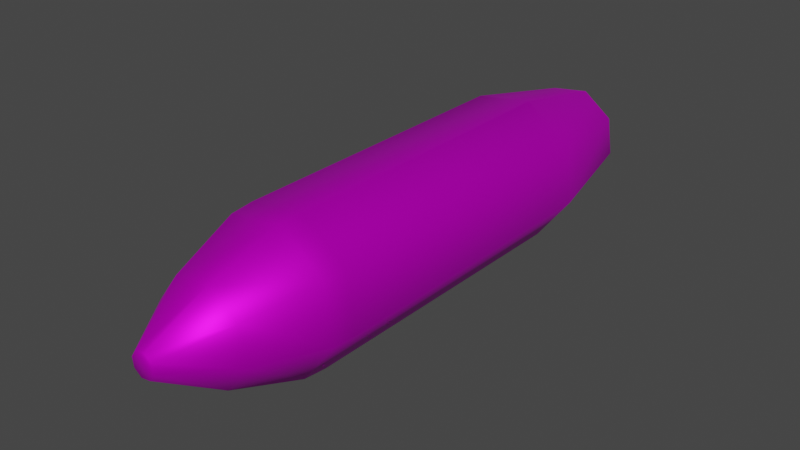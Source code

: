 # Source: w_SMG1Grenade.blend  (saved by Blender 3.6.11; exported with 4.5.12 LTS)
import bpy
from mathutils import Matrix  # noqa: F401  (used for matrix-valued properties, if any)

bpy.ops.wm.read_factory_settings(use_empty=True)
scene = bpy.context.scene
scene.name = 'ar2_grenade_reference'

# ---- images (referenced by path relative to the original .blend; pixels are not part of the script)
import os
ASSET_DIR = os.environ.get("B2B_ASSET_DIR", "")  # directory of the original .blend (textures are referenced by path, not embedded)
HERE = os.path.dirname(os.path.abspath(__file__))  # packed textures are extracted next to this script under _unpacked/

def load_image(name, relpath, width, height, colorspace="sRGB"):
    """Load a texture the original file referenced (path relative to the .blend, or extracted next to this script)."""
    p = next((c for c in (os.path.join(HERE, relpath), os.path.join(ASSET_DIR, relpath)) if relpath and os.path.exists(c)), "")
    if p:
        img = bpy.data.images.load(p, check_existing=True)
        img.name = name
    else:  # same state as the original file: an image datablock whose file is absent (Cycles renders it pink)
        img = bpy.data.images.new(name, width, height)
        img.source = "FILE"
        img.filepath = "//" + (relpath or name)
    img.colorspace_settings.name = colorspace
    return img
img_grenade2_png = load_image('Grenade2.png', 'Grenade2.png', 1024, 1024, 'sRGB')

# ---- materials (node trees are filled in below, after node groups)
mat_grenade2 = bpy.data.materials.new('Grenade2')
mat_grenade2.use_transparent_shadow = False
mat_grenade2.diffuse_color = (0.9689, 0.9284, 0.775, 1.0)

# ---- material node trees
mat_grenade2.use_nodes = True; mat_grenade2.node_tree.nodes.clear()
_N = mat_grenade2.node_tree.nodes; _L = mat_grenade2.node_tree.links
n0 = _N.new('ShaderNodeBsdfPrincipled'); n0.name = 'Principled BSDF'; n0.location = (10, 300)
n0.distribution = 'GGX'
n0.subsurface_method = 'RANDOM_WALK_SKIN'
n0.inputs[1].default_value = 0.7
n0.inputs[3].default_value = 1.45
n0.inputs[13].default_value = 0.2
n0.inputs[27].default_value = (0.0, 0.0, 0.0, 1.0)
n0.inputs[28].default_value = 1.0
n1 = _N.new('ShaderNodeOutputMaterial'); n1.name = 'Material Output'; n1.location = (300, 300)
n2 = _N.new('ShaderNodeTexImage'); n2.name = 'Image Texture'; n2.location = (-280, 280)
n2.image = img_grenade2_png
_L.new(n0.outputs[0], n1.inputs[0])
_L.new(n2.outputs[0], n0.inputs[0])
n1.is_active_output = True

# ---- world
world_world = bpy.data.worlds.new('World'); scene.world = world_world
world_world.use_nodes = True; world_world.node_tree.nodes.clear()
_N = world_world.node_tree.nodes; _L = world_world.node_tree.links
n0 = _N.new('ShaderNodeOutputWorld'); n0.name = 'World Output'; n0.location = (300, 300)
n1 = _N.new('ShaderNodeBackground'); n1.name = 'Background'; n1.location = (10, 300)
n1.inputs[0].default_value = (0.05088, 0.05088, 0.05088, 1.0)
_L.new(n1.outputs[0], n0.inputs[0])
n0.is_active_output = True
world_world.color = (0.05088, 0.05088, 0.05088)
world_world.use_sun_shadow = False
world_world.sun_shadow_jitter_overblur = 0.0

# ---- meshes
me_ar2_grenade_reference = bpy.data.meshes.new('ar2_grenade_reference')
me_ar2_grenade_reference.from_pydata([(0.4033, 1.533, -0.6881), (0.5101, 2.789, -0.1331), (0.7717, 1.533, -0.2014), (0.2666, 2.789, -0.4548), (-0.2014, 1.533, -0.7717), (-0.1331, 2.789, -0.5101), (-0.6881, 1.533, -0.4033), (-0.4548, 2.789, -0.2666), (-0.7717, 1.533, 0.2014), (-0.5101, 2.789, 0.1331), (-0.4033, 1.533, 0.6881), (-0.2666, 2.789, 0.4548), (0.2014, 1.533, 0.7717), (0.1331, 2.789, 0.5101), (0.6881, 1.533, 0.4033), (0.4548, 2.789, 0.2666), (0.129, -2.741, 0.4944), (-0.06567, -3.339, 0.112), (0.03279, -3.339, 0.1257), (0.4408, -2.741, 0.2584), (0.112, -3.339, 0.06567), (0.663, -2.01, 0.3886), (0.4944, -2.741, -0.129), (0.1257, -3.339, -0.03279), (0.7435, -2.01, -0.194), (0.7635, -1.763, -0.1992), (0.6807, -1.763, 0.399), (0.1992, -1.763, 0.7635), (-0.399, -1.763, 0.6807), (-0.7635, -1.763, 0.1992), (-0.6807, -1.763, -0.399), (-0.1992, -1.763, -0.7635), (-0.7435, -2.01, 0.194), (-0.663, -2.01, -0.3886), (-0.194, -2.01, -0.7435), (0.3886, -2.01, -0.663), (0.399, -1.763, -0.6807), (0.194, -2.01, 0.7435), (-0.3886, -2.01, 0.663), (-0.2584, -2.741, 0.4408), (-0.4944, -2.741, 0.129), (-0.4408, -2.741, -0.2584), (-0.129, -2.741, -0.4944), (0.2584, -2.741, -0.4408), (0.06567, -3.339, -0.112), (-0.03279, -3.339, -0.1257), (-0.112, -3.339, -0.06567), (-0.1257, -3.339, 0.03279), (0.0, 2.788, 0.0), (0.0, -3.339, 0.0)], [], [(0, 1, 2), (0, 3, 1), (4, 3, 0), (4, 5, 3), (6, 5, 4), (6, 7, 5), (8, 7, 6), (8, 9, 7), (10, 9, 8), (10, 11, 9), (12, 11, 10), (12, 13, 11), (14, 13, 12), (14, 15, 13), (2, 15, 14), (2, 1, 15), (16, 17, 18), (19, 18, 20), (19, 16, 18), (21, 16, 19), (22, 20, 23), (22, 19, 20), (24, 19, 22), (24, 21, 19), (25, 21, 24), (25, 26, 21), (2, 26, 25), (2, 14, 26), (14, 27, 26), (14, 12, 27), (12, 28, 27), (12, 10, 28), (10, 29, 28), (10, 8, 29), (8, 30, 29), (8, 6, 30), (6, 31, 30), (6, 4, 31), (28, 29, 32), (29, 33, 32), (29, 30, 33), (30, 34, 33), (30, 31, 34), (31, 35, 34), (31, 36, 35), (36, 24, 35), (36, 25, 24), (4, 36, 31), (4, 0, 36), (0, 25, 36), (0, 2, 25), (37, 38, 39), (38, 40, 39), (38, 32, 40), (32, 41, 40), (32, 33, 41), (33, 42, 41), (33, 34, 42), (34, 43, 42), (34, 35, 43), (35, 22, 43), (35, 24, 22), (43, 22, 23), (43, 23, 44), (42, 43, 44), (42, 44, 45), (41, 42, 45), (41, 45, 46), (40, 41, 46), (40, 46, 47), (39, 40, 47), (39, 47, 17), (16, 39, 17), (37, 39, 16), (21, 37, 16), (26, 37, 21), (26, 27, 37), (27, 38, 37), (27, 28, 38), (28, 32, 38), (48, 9, 11), (48, 7, 9), (48, 5, 7), (48, 3, 5), (48, 1, 3), (48, 15, 1), (48, 13, 15), (48, 11, 13), (20, 18, 49), (18, 17, 49), (17, 47, 49), (47, 46, 49), (46, 45, 49), (45, 44, 49), (44, 23, 49), (23, 20, 49)])
me_ar2_grenade_reference.polygons.foreach_set('use_smooth', [True] * 96)
_k = set([(1, 3), (1, 15), (3, 5), (5, 7), (7, 9), (9, 11), (11, 13), (13, 15)])
me_ar2_grenade_reference.attributes.new('sharp_edge', 'BOOLEAN', 'EDGE').data.foreach_set('value', [ (min(e.vertices), max(e.vertices)) in _k for e in me_ar2_grenade_reference.edges])
_uv = me_ar2_grenade_reference.uv_layers.new(name='Float2')
_uv.uv.foreach_set('vector', [0.9506, 0.5673, 0.995, 0.3176, 0.995, 0.5673, 0.9506, 0.5673, 0.9506, 0.3176, 0.995, 0.3176, 0.9062, 0.5673, 0.9506, 0.3176, 0.9506, 0.5673, 0.9062, 0.5673, 0.9062, 0.3176, 0.9506, 0.3176, 0.8619, 0.5673, 0.9062, 0.3176, 0.9062, 0.5673, 0.8619, 0.5673, 0.8619, 0.3176, 0.9062, 0.3176, 0.8175, 0.5673, 0.8619, 0.3176, 0.8619, 0.5673, 0.8175, 0.5673, 0.8175, 0.3176, 0.8619, 0.3176, 0.7731, 0.5673, 0.8175, 0.3176, 0.8175, 0.5673, 0.7731, 0.5673, 0.7731, 0.3176, 0.8175, 0.3176, 0.7287, 0.5673, 0.7731, 0.3176, 0.7731, 0.5673, 0.7287, 0.5673, 0.7287, 0.3176, 0.7731, 0.3176, 0.6844, 0.5673, 0.7287, 0.3176, 0.7287, 0.5673, 0.6844, 0.5673, 0.6844, 0.3176, 0.7287, 0.3176, 0.64, 0.5673, 0.6844, 0.3176, 0.6844, 0.5673, 0.64, 0.5673, 0.64, 0.3176, 0.6844, 0.3176, 0.1556, 0.9192, 0.2305, 1.0, 0.1556, 1.0, 0.08069, 0.9192, 0.1556, 1.0, 0.08069, 1.0, 0.08069, 0.9192, 0.1556, 0.9192, 0.1556, 1.0, 0.08069, 0.8203, 0.1556, 0.9192, 0.08069, 0.9192, 0.005795, 0.9192, 0.08069, 1.0, 0.005795, 1.0, 0.005795, 0.9192, 0.08069, 0.9192, 0.08069, 1.0, 0.005795, 0.8203, 0.08069, 0.9192, 0.005795, 0.9192, 0.005795, 0.8203, 0.08069, 0.8203, 0.08069, 0.9192, 0.005795, 0.7869, 0.08069, 0.8203, 0.005795, 0.8203, 0.005795, 0.7869, 0.08069, 0.7869, 0.08069, 0.8203, 0.005795, 0.3413, 0.08069, 0.7869, 0.005795, 0.7869, 0.005795, 0.3413, 0.08069, 0.3413, 0.08069, 0.7869, 0.08069, 0.3413, 0.1556, 0.7869, 0.08069, 0.7869, 0.08069, 0.3413, 0.1556, 0.3413, 0.1556, 0.7869, 0.1556, 0.3413, 0.2305, 0.7869, 0.1556, 0.7869, 0.1556, 0.3413, 0.2305, 0.3413, 0.2305, 0.7869, 0.2305, 0.3413, 0.3054, 0.7869, 0.2305, 0.7869, 0.2305, 0.3413, 0.3054, 0.3413, 0.3054, 0.7869, 0.3054, 0.3413, 0.3803, 0.7869, 0.3054, 0.7869, 0.3054, 0.3413, 0.3803, 0.3413, 0.3803, 0.7869, 0.3803, 0.3413, 0.4552, 0.7869, 0.3803, 0.7869, 0.3803, 0.3413, 0.4552, 0.3413, 0.4552, 0.7869, 0.2305, 0.7869, 0.3054, 0.7869, 0.3054, 0.8203, 0.3054, 0.7869, 0.3803, 0.8203, 0.3054, 0.8203, 0.3054, 0.7869, 0.3803, 0.7869, 0.3803, 0.8203, 0.3803, 0.7869, 0.4552, 0.8203, 0.3803, 0.8203, 0.3803, 0.7869, 0.4552, 0.7869, 0.4552, 0.8203, 0.4552, 0.7869, 0.5301, 0.8203, 0.4552, 0.8203, 0.4552, 0.7869, 0.5301, 0.7869, 0.5301, 0.8203, 0.5301, 0.7869, 0.605, 0.8203, 0.5301, 0.8203, 0.5301, 0.7869, 0.605, 0.7869, 0.605, 0.8203, 0.4552, 0.3413, 0.5301, 0.7869, 0.4552, 0.7869, 0.4552, 0.3413, 0.5301, 0.3413, 0.5301, 0.7869, 0.5301, 0.3413, 0.605, 0.7869, 0.5301, 0.7869, 0.5301, 0.3413, 0.605, 0.3413, 0.605, 0.7869, 0.1556, 0.8203, 0.2305, 0.8203, 0.2305, 0.9192, 0.2305, 0.8203, 0.3054, 0.9192, 0.2305, 0.9192, 0.2305, 0.8203, 0.3054, 0.8203, 0.3054, 0.9192, 0.3054, 0.8203, 0.3803, 0.9192, 0.3054, 0.9192, 0.3054, 0.8203, 0.3803, 0.8203, 0.3803, 0.9192, 0.3803, 0.8203, 0.4552, 0.9192, 0.3803, 0.9192, 0.3803, 0.8203, 0.4552, 0.8203, 0.4552, 0.9192, 0.4552, 0.8203, 0.5301, 0.9192, 0.4552, 0.9192, 0.4552, 0.8203, 0.5301, 0.8203, 0.5301, 0.9192, 0.5301, 0.8203, 0.605, 0.9192, 0.5301, 0.9192, 0.5301, 0.8203, 0.605, 0.8203, 0.605, 0.9192, 0.5301, 0.9192, 0.605, 0.9192, 0.605, 1.0, 0.5301, 0.9192, 0.605, 1.0, 0.5301, 1.0, 0.4552, 0.9192, 0.5301, 0.9192, 0.5301, 1.0, 0.4552, 0.9192, 0.5301, 1.0, 0.4552, 1.0, 0.3803, 0.9192, 0.4552, 0.9192, 0.4552, 1.0, 0.3803, 0.9192, 0.4552, 1.0, 0.3803, 1.0, 0.3054, 0.9192, 0.3803, 0.9192, 0.3803, 1.0, 0.3054, 0.9192, 0.3803, 1.0, 0.3054, 1.0, 0.2305, 0.9192, 0.3054, 0.9192, 0.3054, 1.0, 0.2305, 0.9192, 0.3054, 1.0, 0.2305, 1.0, 0.1556, 0.9192, 0.2305, 0.9192, 0.2305, 1.0, 0.1556, 0.8203, 0.2305, 0.9192, 0.1556, 0.9192, 0.08069, 0.8203, 0.1556, 0.8203, 0.1556, 0.9192, 0.08069, 0.7869, 0.1556, 0.8203, 0.08069, 0.8203, 0.08069, 0.7869, 0.1556, 0.7869, 0.1556, 0.8203, 0.1556, 0.7869, 0.2305, 0.8203, 0.1556, 0.8203, 0.1556, 0.7869, 0.2305, 0.7869, 0.2305, 0.8203, 0.2305, 0.7869, 0.3054, 0.8203, 0.2305, 0.8203, 0.8006, 0.1547, 0.8006, 0.3058, 0.6937, 0.2616, 0.8006, 0.1547, 0.9075, 0.2616, 0.8006, 0.3058, 0.8006, 0.1547, 0.9518, 0.1547, 0.9075, 0.2616, 0.8006, 0.1547, 0.9075, 0.04777, 0.9518, 0.1547, 0.8006, 0.1547, 0.8006, 0.003487, 0.9075, 0.04777, 0.8006, 0.1547, 0.6937, 0.04777, 0.8006, 0.003487, 0.8006, 0.1547, 0.6494, 0.1547, 0.6937, 0.04777, 0.8006, 0.1547, 0.6937, 0.2616, 0.6494, 0.1547, 0.6352, 0.6761, 0.6216, 0.6431, 0.6683, 0.6431, 0.6216, 0.6431, 0.6352, 0.61, 0.6683, 0.6431, 0.6352, 0.61, 0.6683, 0.5964, 0.6683, 0.6431, 0.6683, 0.5964, 0.7013, 0.61, 0.6683, 0.6431, 0.7013, 0.61, 0.7149, 0.6431, 0.6683, 0.6431, 0.7149, 0.6431, 0.7013, 0.6761, 0.6683, 0.6431, 0.7013, 0.6761, 0.6683, 0.6897, 0.6683, 0.6431, 0.6683, 0.6897, 0.6352, 0.6761, 0.6683, 0.6431])
me_ar2_grenade_reference.materials.append(mat_grenade2)
me_ar2_grenade_reference.update()
me_ar2_grenade_reference.normals_split_custom_set([tuple(v) for v in zip(*[iter([0.6156, 0.1037, -0.7812, 0.9037, 0.2085, -0.3741, 0.9877, 0.1037, -0.1171, 0.6156, 0.1037, -0.7812, 0.3745, 0.2085, -0.9035, 0.9037, 0.2085, -0.3741, -0.1171, 0.1037, -0.9877, 0.3745, 0.2085, -0.9035, 0.6156, 0.1037, -0.7812, -0.1171, 0.1037, -0.9877, -0.3741, 0.2085, -0.9037, 0.3745, 0.2085, -0.9035, -0.7812, 0.1037, -0.6156, -0.3741, 0.2085, -0.9037, -0.1171, 0.1037, -0.9877, -0.7812, 0.1037, -0.6156, -0.9035, 0.2085, -0.3745, -0.3741, 0.2085, -0.9037, -0.9877, 0.1037, 0.1171, -0.9035, 0.2085, -0.3745, -0.7812, 0.1037, -0.6156, -0.9877, 0.1037, 0.1171, -0.9037, 0.2085, 0.3741, -0.9035, 0.2085, -0.3745, -0.6156, 0.1037, 0.7812, -0.9037, 0.2085, 0.3741, -0.9877, 0.1037, 0.1171, -0.6156, 0.1037, 0.7812, -0.3745, 0.2085, 0.9035, -0.9037, 0.2085, 0.3741, 0.1171, 0.1037, 0.9877, -0.3745, 0.2085, 0.9035, -0.6156, 0.1037, 0.7812, 0.1171, 0.1037, 0.9877, 0.3741, 0.2085, 0.9037, -0.3745, 0.2085, 0.9035, 0.7812, 0.1037, 0.6156, 0.3741, 0.2085, 0.9037, 0.1171, 0.1037, 0.9877, 0.7812, 0.1037, 0.6156, 0.9035, 0.2085, 0.3745, 0.3741, 0.2085, 0.9037, 0.9877, 0.1037, -0.1171, 0.9035, 0.2085, 0.3745, 0.7812, 0.1037, 0.6156, 0.9877, 0.1037, -0.1171, 0.9037, 0.2085, -0.3741, 0.9035, 0.2085, 0.3745, 0.2329, -0.4384, 0.8681, -0.2163, -0.8252, 0.5218, 0.216, -0.8252, 0.5219, 0.7785, -0.4384, 0.4492, 0.216, -0.8252, 0.5219, 0.5218, -0.8252, 0.2163, 0.7785, -0.4384, 0.4492, 0.2329, -0.4384, 0.8681, 0.216, -0.8252, 0.5219, 0.8452, -0.2098, 0.4916, 0.2329, -0.4384, 0.8681, 0.7785, -0.4384, 0.4492, 0.8681, -0.4384, -0.2329, 0.5218, -0.8252, 0.2163, 0.5219, -0.8252, -0.216, 0.8681, -0.4384, -0.2329, 0.7785, -0.4384, 0.4492, 0.5218, -0.8252, 0.2163, 0.9453, -0.2097, -0.25, 0.7785, -0.4384, 0.4492, 0.8681, -0.4384, -0.2329, 0.9453, -0.2097, -0.25, 0.8452, -0.2098, 0.4916, 0.7785, -0.4384, 0.4492, 0.9667, -0.04273, -0.2524, 0.8452, -0.2098, 0.4916, 0.9453, -0.2097, -0.25, 0.9667, -0.04273, -0.2524, 0.862, -0.04243, 0.5052, 0.8452, -0.2098, 0.4916, 0.9877, 0.1037, -0.1171, 0.862, -0.04243, 0.5052, 0.9667, -0.04273, -0.2524, 0.9877, 0.1037, -0.1171, 0.7812, 0.1037, 0.6156, 0.862, -0.04243, 0.5052, 0.7812, 0.1037, 0.6156, 0.2523, -0.04243, 0.9667, 0.862, -0.04243, 0.5052, 0.7812, 0.1037, 0.6156, 0.1171, 0.1037, 0.9877, 0.2523, -0.04243, 0.9667, 0.1171, 0.1037, 0.9877, -0.5052, -0.04243, 0.862, 0.2523, -0.04243, 0.9667, 0.1171, 0.1037, 0.9877, -0.6156, 0.1037, 0.7812, -0.5052, -0.04243, 0.862, -0.6156, 0.1037, 0.7812, -0.9667, -0.04273, 0.2524, -0.5052, -0.04243, 0.862, -0.6156, 0.1037, 0.7812, -0.9877, 0.1037, 0.1171, -0.9667, -0.04273, 0.2524, -0.9877, 0.1037, 0.1171, -0.862, -0.04243, -0.5052, -0.9667, -0.04273, 0.2524, -0.9877, 0.1037, 0.1171, -0.7812, 0.1037, -0.6156, -0.862, -0.04243, -0.5052, -0.7812, 0.1037, -0.6156, -0.2523, -0.04243, -0.9667, -0.862, -0.04243, -0.5052, -0.7812, 0.1037, -0.6156, -0.1171, 0.1037, -0.9877, -0.2523, -0.04243, -0.9667, -0.5052, -0.04243, 0.862, -0.9667, -0.04273, 0.2524, -0.9453, -0.2097, 0.25, -0.9667, -0.04273, 0.2524, -0.8452, -0.2098, -0.4916, -0.9453, -0.2097, 0.25, -0.9667, -0.04273, 0.2524, -0.862, -0.04243, -0.5052, -0.8452, -0.2098, -0.4916, -0.862, -0.04243, -0.5052, -0.25, -0.2097, -0.9453, -0.8452, -0.2098, -0.4916, -0.862, -0.04243, -0.5052, -0.2523, -0.04243, -0.9667, -0.25, -0.2097, -0.9453, -0.2523, -0.04243, -0.9667, 0.4916, -0.2098, -0.8452, -0.25, -0.2097, -0.9453, -0.2523, -0.04243, -0.9667, 0.5052, -0.04243, -0.862, 0.4916, -0.2098, -0.8452, 0.5052, -0.04243, -0.862, 0.9453, -0.2097, -0.25, 0.4916, -0.2098, -0.8452, 0.5052, -0.04243, -0.862, 0.9667, -0.04273, -0.2524, 0.9453, -0.2097, -0.25, -0.1171, 0.1037, -0.9877, 0.5052, -0.04243, -0.862, -0.2523, -0.04243, -0.9667, -0.1171, 0.1037, -0.9877, 0.6156, 0.1037, -0.7812, 0.5052, -0.04243, -0.862, 0.6156, 0.1037, -0.7812, 0.9667, -0.04273, -0.2524, 0.5052, -0.04243, -0.862, 0.6156, 0.1037, -0.7812, 0.9877, 0.1037, -0.1171, 0.9667, -0.04273, -0.2524, 0.25, -0.2097, 0.9453, -0.4916, -0.2098, 0.8452, -0.4492, -0.4384, 0.7785, -0.4916, -0.2098, 0.8452, -0.8681, -0.4384, 0.2329, -0.4492, -0.4384, 0.7785, -0.4916, -0.2098, 0.8452, -0.9453, -0.2097, 0.25, -0.8681, -0.4384, 0.2329, -0.9453, -0.2097, 0.25, -0.7785, -0.4384, -0.4492, -0.8681, -0.4384, 0.2329, -0.9453, -0.2097, 0.25, -0.8452, -0.2098, -0.4916, -0.7785, -0.4384, -0.4492, -0.8452, -0.2098, -0.4916, -0.2329, -0.4384, -0.8681, -0.7785, -0.4384, -0.4492, -0.8452, -0.2098, -0.4916, -0.25, -0.2097, -0.9453, -0.2329, -0.4384, -0.8681, -0.25, -0.2097, -0.9453, 0.4492, -0.4384, -0.7785, -0.2329, -0.4384, -0.8681, -0.25, -0.2097, -0.9453, 0.4916, -0.2098, -0.8452, 0.4492, -0.4384, -0.7785, 0.4916, -0.2098, -0.8452, 0.8681, -0.4384, -0.2329, 0.4492, -0.4384, -0.7785, 0.4916, -0.2098, -0.8452, 0.9453, -0.2097, -0.25, 0.8681, -0.4384, -0.2329, 0.4492, -0.4384, -0.7785, 0.8681, -0.4384, -0.2329, 0.5219, -0.8252, -0.216, 0.4492, -0.4384, -0.7785, 0.5219, -0.8252, -0.216, 0.2163, -0.8252, -0.5218, -0.2329, -0.4384, -0.8681, 0.4492, -0.4384, -0.7785, 0.2163, -0.8252, -0.5218, -0.2329, -0.4384, -0.8681, 0.2163, -0.8252, -0.5218, -0.216, -0.8252, -0.5219, -0.7785, -0.4384, -0.4492, -0.2329, -0.4384, -0.8681, -0.216, -0.8252, -0.5219, -0.7785, -0.4384, -0.4492, -0.216, -0.8252, -0.5219, -0.5218, -0.8252, -0.2163, -0.8681, -0.4384, 0.2329, -0.7785, -0.4384, -0.4492, -0.5218, -0.8252, -0.2163, -0.8681, -0.4384, 0.2329, -0.5218, -0.8252, -0.2163, -0.5219, -0.8252, 0.216, -0.4492, -0.4384, 0.7785, -0.8681, -0.4384, 0.2329, -0.5219, -0.8252, 0.216, -0.4492, -0.4384, 0.7785, -0.5219, -0.8252, 0.216, -0.2163, -0.8252, 0.5218, 0.2329, -0.4384, 0.8681, -0.4492, -0.4384, 0.7785, -0.2163, -0.8252, 0.5218, 0.25, -0.2097, 0.9453, -0.4492, -0.4384, 0.7785, 0.2329, -0.4384, 0.8681, 0.8452, -0.2098, 0.4916, 0.25, -0.2097, 0.9453, 0.2329, -0.4384, 0.8681, 0.862, -0.04243, 0.5052, 0.25, -0.2097, 0.9453, 0.8452, -0.2098, 0.4916, 0.862, -0.04243, 0.5052, 0.2523, -0.04243, 0.9667, 0.25, -0.2097, 0.9453, 0.2523, -0.04243, 0.9667, -0.4916, -0.2098, 0.8452, 0.25, -0.2097, 0.9453, 0.2523, -0.04243, 0.9667, -0.5052, -0.04243, 0.862, -0.4916, -0.2098, 0.8452, -0.5052, -0.04243, 0.862, -0.9453, -0.2097, 0.25, -0.4916, -0.2098, 0.8452, 3.705e-11, 1.0, 2.316e-11, 0.002522, 1.0, -0.0006582, 0.001318, 1.0, -0.002249, 3.705e-11, 1.0, 2.316e-11, 0.002248, 1.0, 0.001318, 0.002522, 1.0, -0.0006582, 3.705e-11, 1.0, 2.316e-11, 0.000658, 1.0, 0.002522, 0.002248, 1.0, 0.001318, 3.705e-11, 1.0, 2.316e-11, -0.001318, 1.0, 0.002249, 0.000658, 1.0, 0.002522, 3.705e-11, 1.0, 2.316e-11, -0.002522, 1.0, 0.0006582, -0.001318, 1.0, 0.002249, 3.705e-11, 1.0, 2.316e-11, -0.002248, 1.0, -0.001318, -0.002522, 1.0, 0.0006582, 3.705e-11, 1.0, 2.316e-11, -0.000658, 1.0, -0.002522, -0.002248, 1.0, -0.001318, 3.705e-11, 1.0, 2.316e-11, 0.001318, 1.0, -0.002249, -0.000658, 1.0, -0.002522, 0.5218, -0.8252, 0.2163, 0.216, -0.8252, 0.5219, -1.737e-12, -1.0, -2.895e-13, 0.216, -0.8252, 0.5219, -0.2163, -0.8252, 0.5218, -1.737e-12, -1.0, -2.895e-13, -0.2163, -0.8252, 0.5218, -0.5219, -0.8252, 0.216, -1.737e-12, -1.0, -2.895e-13, -0.5219, -0.8252, 0.216, -0.5218, -0.8252, -0.2163, -1.737e-12, -1.0, -2.895e-13, -0.5218, -0.8252, -0.2163, -0.216, -0.8252, -0.5219, -1.737e-12, -1.0, -2.895e-13, -0.216, -0.8252, -0.5219, 0.2163, -0.8252, -0.5218, -1.737e-12, -1.0, -2.895e-13, 0.2163, -0.8252, -0.5218, 0.5219, -0.8252, -0.216, -1.737e-12, -1.0, -2.895e-13, 0.5219, -0.8252, -0.216, 0.5218, -0.8252, 0.2163, -1.737e-12, -1.0, -2.895e-13])] * 3)])
arm_ar2_grenade_reference_skeleton = bpy.data.armatures.new('ar2_grenade_reference_skeleton')  # bones are not reproduced

# ---- objects
ob_w_smg1grenade = bpy.data.objects.new('w_SMG1Grenade', arm_ar2_grenade_reference_skeleton)
ob_ar2_grenade_reference = bpy.data.objects.new('ar2_grenade_reference', me_ar2_grenade_reference)

# ---- transforms, parenting, visibility, modifiers, constraints
ob_w_smg1grenade.location = (0.0, 0.0, 0.0)
ob_w_smg1grenade.show_in_front = True
ob_ar2_grenade_reference.parent = ob_w_smg1grenade
ob_ar2_grenade_reference.location = (0.0, 0.0, 0.0)
_vg = ob_ar2_grenade_reference.vertex_groups.new(name='static_prop')
_vg.add([0, 1, 2, 3, 4, 5, 6, 7, 8, 9, 10, 11, 12, 13, 14, 15, 16, 17, 18, 19, 20, 21, 22, 23, 24, 25, 26, 27, 28, 29, 30, 31, 32, 33, 34, 35, 36, 37, 38, 39, 40, 41, 42, 43, 44, 45, 46, 47, 48, 49], 1.0, 'REPLACE')
_m = ob_ar2_grenade_reference.modifiers.new('Armature', 'ARMATURE')
_m.object = ob_w_smg1grenade

# ---- collection membership
scene.collection.objects.link(ob_w_smg1grenade)
scene.collection.objects.link(ob_ar2_grenade_reference)

# ---- scene / render settings (as saved in the file)
scene.frame_start = 1; scene.frame_end = 250; scene.frame_set(0)
scene.render.engine = 'BLENDER_EEVEE_NEXT'
scene.cycles.sampling_pattern = 'TABULATED_SOBOL'
scene.view_settings.view_transform = 'Filmic'
bpy.context.view_layer.update()

# ---- added for rendering (the .blend has no active camera and no usable light): camera, sun
cam_auto = bpy.data.cameras.new('AutoCamera')
cam_auto.lens = 50.0
cam_auto.sensor_width = 36.0
cam_auto.clip_end = 1000.0
ob_auto_camera = bpy.data.objects.new('AutoCamera', cam_auto)
scene.collection.objects.link(ob_auto_camera)
ob_auto_camera.location = (6.01891, -7.49742, 4.81513)
ob_auto_camera.rotation_euler = (1.09748, -7.21219e-08, 0.694738)
scene.camera = ob_auto_camera
light_auto_sun = bpy.data.lights.new('AutoSun', 'SUN')
light_auto_sun.energy = 3.0
light_auto_sun.angle = 0.0523599
ob_auto_sun = bpy.data.objects.new('AutoSun', light_auto_sun)
scene.collection.objects.link(ob_auto_sun)
ob_auto_sun.rotation_euler = (0.872665, 0.174533, 0.523599)
bpy.context.view_layer.update()
